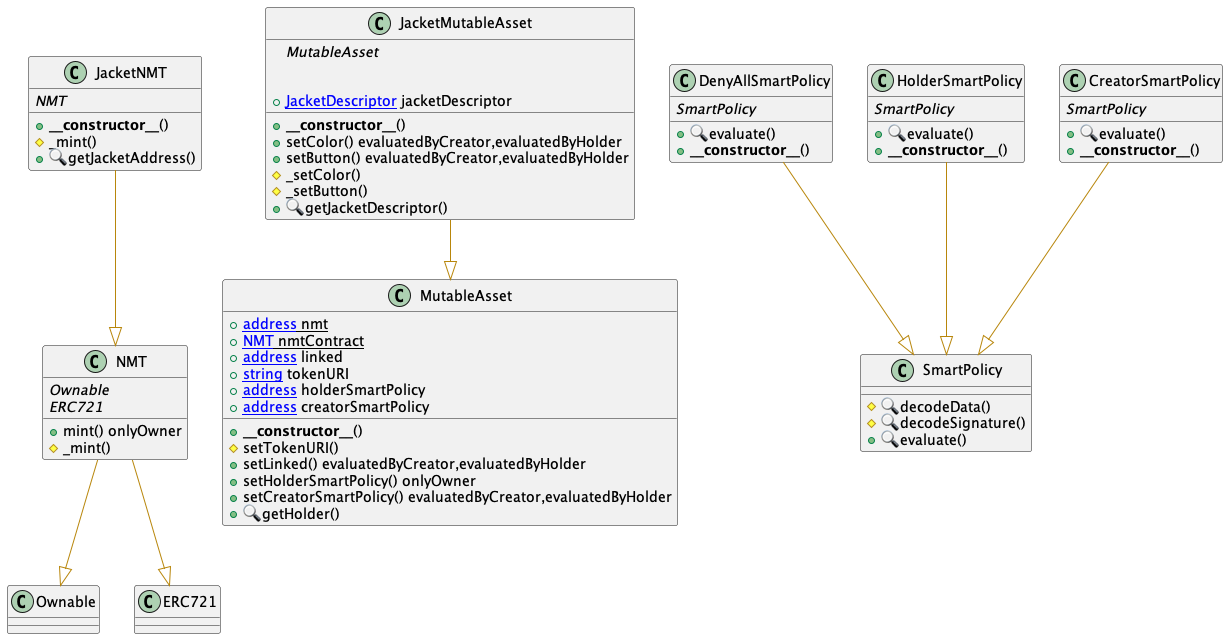

The diagram above was rendered by PlantUML. Its source (embedded in the PNG):
@startuml
' -- generated by: https://marketplace.visualstudio.com/items?itemName=tintinweb.solidity-visual-auditor
'
' -- for auto-render install: https://marketplace.visualstudio.com/items?itemName=jebbs.plantuml
' -- options --

allowmixing

' -- classes --


class NMT {
    ' -- inheritance --
	{abstract}Ownable
	{abstract}ERC721

    ' -- usingFor --

    ' -- vars --

    ' -- methods --
	+mint() onlyOwner
	#_mint()

}
' -- inheritance / usingFor --
NMT --[#DarkGoldenRod]|> Ownable
NMT --[#DarkGoldenRod]|> ERC721




class MutableAsset {
    ' -- inheritance --

    ' -- usingFor --

    ' -- vars --
	+{static}[[address]] nmt
	+{static}[[NMT]] nmtContract
	+[[address]] linked
	+[[string]] tokenURI
	+[[address]] holderSmartPolicy
	+[[address]] creatorSmartPolicy

    ' -- methods --
	+**__constructor__**()
	#setTokenURI()
	+setLinked() evaluatedByCreator,evaluatedByHolder
	+setHolderSmartPolicy() onlyOwner
	+setCreatorSmartPolicy() evaluatedByCreator,evaluatedByHolder
	+🔍getHolder()

}

class JacketMutableAsset {
    ' -- inheritance --
	{abstract}MutableAsset

    ' -- usingFor --

    ' -- vars --
	+[[JacketDescriptor]] jacketDescriptor

    ' -- methods --
	+**__constructor__**()
	+setColor() evaluatedByCreator,evaluatedByHolder
	+setButton() evaluatedByCreator,evaluatedByHolder
	#_setColor()
	#_setButton()
	+🔍getJacketDescriptor()

}
' -- inheritance / usingFor --
JacketMutableAsset --[#DarkGoldenRod]|> MutableAsset

class JacketNMT {
    ' -- inheritance --
	{abstract}NMT

    ' -- usingFor --

    ' -- vars --

    ' -- methods --
	+**__constructor__**()
	#_mint()
	+🔍getJacketAddress()

}
' -- inheritance / usingFor --
JacketNMT --[#DarkGoldenRod]|> NMT


class DenyAllSmartPolicy {
    ' -- inheritance --
	{abstract}SmartPolicy

    ' -- usingFor --

    ' -- vars --

    ' -- methods --
	+🔍evaluate()
	+**__constructor__**()

}
' -- inheritance / usingFor --
DenyAllSmartPolicy --[#DarkGoldenRod]|> SmartPolicy

class HolderSmartPolicy {
    ' -- inheritance --
	{abstract}SmartPolicy

    ' -- usingFor --

    ' -- vars --

    ' -- methods --
	+🔍evaluate()
	+**__constructor__**()

}
' -- inheritance / usingFor --
HolderSmartPolicy --[#DarkGoldenRod]|> SmartPolicy

class CreatorSmartPolicy {
    ' -- inheritance --
	{abstract}SmartPolicy

    ' -- usingFor --

    ' -- vars --

    ' -- methods --
	+🔍evaluate()
	+**__constructor__**()

}
' -- inheritance / usingFor --
CreatorSmartPolicy --[#DarkGoldenRod]|> SmartPolicy

class SmartPolicy {
    ' -- inheritance --

    ' -- usingFor --

    ' -- vars --

    ' -- methods --
	#🔍decodeData()
	#🔍decodeSignature()
	+🔍evaluate()

}
@enduml